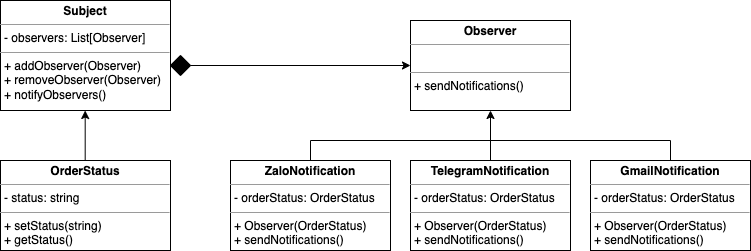

The diagram above was exported from draw.io. Its source (the exported page's mxGraphModel, read from the mxfile embedded in the PNG):
<mxGraphModel dx="785" dy="484" grid="1" gridSize="10" guides="1" tooltips="1" connect="1" arrows="1" fold="1" page="1" pageScale="1" pageWidth="850" pageHeight="1100" math="0" shadow="0">
  <root>
    <mxCell id="0" />
    <mxCell id="1" parent="0" />
    <mxCell id="YDezu5Y6_QvaMsLgyTWX-1" value="&lt;p style=&quot;margin:0px;margin-top:4px;text-align:center;&quot;&gt;&lt;b&gt;Observer&lt;/b&gt;&lt;/p&gt;&lt;hr size=&quot;1&quot;&gt;&lt;p style=&quot;margin:0px;margin-left:4px;&quot;&gt;&lt;br&gt;&lt;/p&gt;&lt;hr size=&quot;1&quot;&gt;&lt;p style=&quot;margin:0px;margin-left:4px;&quot;&gt;+ sendNotifications()&lt;/p&gt;" style="verticalAlign=top;align=left;overflow=fill;fontSize=12;fontFamily=Helvetica;html=1;" vertex="1" parent="1">
      <mxGeometry x="410" y="140" width="160" height="90" as="geometry" />
    </mxCell>
    <mxCell id="YDezu5Y6_QvaMsLgyTWX-4" value="&lt;p style=&quot;margin:0px;margin-top:4px;text-align:center;&quot;&gt;&lt;b&gt;ZaloNotification&lt;/b&gt;&lt;/p&gt;&lt;hr size=&quot;1&quot;&gt;&lt;p style=&quot;margin:0px;margin-left:4px;&quot;&gt;- orderStatus: OrderStatus&lt;/p&gt;&lt;hr size=&quot;1&quot;&gt;&lt;p style=&quot;margin:0px;margin-left:4px;&quot;&gt;+ Observer(OrderStatus)&lt;/p&gt;&lt;p style=&quot;margin:0px;margin-left:4px;&quot;&gt;+ sendNotifications()&lt;/p&gt;" style="verticalAlign=top;align=left;overflow=fill;fontSize=12;fontFamily=Helvetica;html=1;" vertex="1" parent="1">
      <mxGeometry x="230" y="280" width="160" height="90" as="geometry" />
    </mxCell>
    <mxCell id="YDezu5Y6_QvaMsLgyTWX-5" value="&lt;p style=&quot;margin:0px;margin-top:4px;text-align:center;&quot;&gt;&lt;b&gt;TelegramNotification&lt;/b&gt;&lt;/p&gt;&lt;hr size=&quot;1&quot;&gt;&lt;p style=&quot;margin:0px;margin-left:4px;&quot;&gt;- orderStatus: OrderStatus&lt;/p&gt;&lt;hr size=&quot;1&quot;&gt;&lt;p style=&quot;margin:0px;margin-left:4px;&quot;&gt;+ Observer(OrderStatus)&lt;/p&gt;&lt;p style=&quot;margin:0px;margin-left:4px;&quot;&gt;+ sendNotifications()&lt;/p&gt;" style="verticalAlign=top;align=left;overflow=fill;fontSize=12;fontFamily=Helvetica;html=1;" vertex="1" parent="1">
      <mxGeometry x="410" y="280" width="160" height="90" as="geometry" />
    </mxCell>
    <mxCell id="YDezu5Y6_QvaMsLgyTWX-6" value="&lt;p style=&quot;margin:0px;margin-top:4px;text-align:center;&quot;&gt;&lt;b&gt;GmailNotification&lt;/b&gt;&lt;/p&gt;&lt;hr size=&quot;1&quot;&gt;&lt;p style=&quot;margin:0px;margin-left:4px;&quot;&gt;- orderStatus: OrderStatus&lt;/p&gt;&lt;hr size=&quot;1&quot;&gt;&lt;p style=&quot;margin:0px;margin-left:4px;&quot;&gt;+ Observer(OrderStatus)&lt;/p&gt;&lt;p style=&quot;margin:0px;margin-left:4px;&quot;&gt;+ sendNotifications()&lt;/p&gt;" style="verticalAlign=top;align=left;overflow=fill;fontSize=12;fontFamily=Helvetica;html=1;" vertex="1" parent="1">
      <mxGeometry x="590" y="280" width="160" height="90" as="geometry" />
    </mxCell>
    <mxCell id="YDezu5Y6_QvaMsLgyTWX-7" value="" style="endArrow=none;html=1;rounded=0;exitX=0.5;exitY=0;exitDx=0;exitDy=0;entryX=0.5;entryY=0;entryDx=0;entryDy=0;edgeStyle=orthogonalEdgeStyle;" edge="1" parent="1" source="YDezu5Y6_QvaMsLgyTWX-4" target="YDezu5Y6_QvaMsLgyTWX-6">
      <mxGeometry width="50" height="50" relative="1" as="geometry">
        <mxPoint x="440" y="340" as="sourcePoint" />
        <mxPoint x="490" y="290" as="targetPoint" />
        <Array as="points">
          <mxPoint x="310" y="260" />
          <mxPoint x="670" y="260" />
        </Array>
      </mxGeometry>
    </mxCell>
    <mxCell id="YDezu5Y6_QvaMsLgyTWX-8" value="" style="endArrow=classic;html=1;rounded=0;exitX=0.5;exitY=0;exitDx=0;exitDy=0;entryX=0.5;entryY=1;entryDx=0;entryDy=0;" edge="1" parent="1" source="YDezu5Y6_QvaMsLgyTWX-5" target="YDezu5Y6_QvaMsLgyTWX-1">
      <mxGeometry width="50" height="50" relative="1" as="geometry">
        <mxPoint x="440" y="340" as="sourcePoint" />
        <mxPoint x="490" y="290" as="targetPoint" />
      </mxGeometry>
    </mxCell>
    <mxCell id="YDezu5Y6_QvaMsLgyTWX-9" value="&lt;p style=&quot;margin:0px;margin-top:4px;text-align:center;&quot;&gt;&lt;b&gt;Subject&lt;/b&gt;&lt;/p&gt;&lt;hr size=&quot;1&quot;&gt;&lt;p style=&quot;margin:0px;margin-left:4px;&quot;&gt;- observers: List[Observer]&lt;/p&gt;&lt;hr size=&quot;1&quot;&gt;&lt;p style=&quot;margin:0px;margin-left:4px;&quot;&gt;+ addObserver(Observer)&lt;/p&gt;&lt;p style=&quot;margin:0px;margin-left:4px;&quot;&gt;+ removeObserver(Observer)&lt;br&gt;&lt;/p&gt;&lt;p style=&quot;margin:0px;margin-left:4px;&quot;&gt;+ notifyObservers()&lt;/p&gt;" style="verticalAlign=top;align=left;overflow=fill;fontSize=12;fontFamily=Helvetica;html=1;" vertex="1" parent="1">
      <mxGeometry y="120" width="170" height="110" as="geometry" />
    </mxCell>
    <mxCell id="YDezu5Y6_QvaMsLgyTWX-10" value="&lt;p style=&quot;margin:0px;margin-top:4px;text-align:center;&quot;&gt;&lt;b&gt;OrderStatus&lt;/b&gt;&lt;/p&gt;&lt;hr size=&quot;1&quot;&gt;&lt;p style=&quot;margin:0px;margin-left:4px;&quot;&gt;- status: string&lt;/p&gt;&lt;hr size=&quot;1&quot;&gt;&lt;p style=&quot;margin:0px;margin-left:4px;&quot;&gt;+ setStatus(string)&lt;/p&gt;&lt;p style=&quot;margin:0px;margin-left:4px;&quot;&gt;+ getStatus()&lt;/p&gt;" style="verticalAlign=top;align=left;overflow=fill;fontSize=12;fontFamily=Helvetica;html=1;" vertex="1" parent="1">
      <mxGeometry y="280" width="170" height="90" as="geometry" />
    </mxCell>
    <mxCell id="YDezu5Y6_QvaMsLgyTWX-11" value="" style="endArrow=classic;html=1;rounded=0;exitX=0.5;exitY=0;exitDx=0;exitDy=0;entryX=0.5;entryY=1;entryDx=0;entryDy=0;" edge="1" parent="1">
      <mxGeometry width="50" height="50" relative="1" as="geometry">
        <mxPoint x="84.69" y="280" as="sourcePoint" />
        <mxPoint x="84.69" y="230" as="targetPoint" />
      </mxGeometry>
    </mxCell>
    <mxCell id="YDezu5Y6_QvaMsLgyTWX-12" value="" style="rhombus;whiteSpace=wrap;html=1;fillColor=#000000;" vertex="1" parent="1">
      <mxGeometry x="170" y="175" width="20" height="20" as="geometry" />
    </mxCell>
    <mxCell id="YDezu5Y6_QvaMsLgyTWX-13" value="" style="endArrow=classic;html=1;rounded=0;exitX=1;exitY=0.5;exitDx=0;exitDy=0;entryX=0;entryY=0.5;entryDx=0;entryDy=0;" edge="1" parent="1" source="YDezu5Y6_QvaMsLgyTWX-12" target="YDezu5Y6_QvaMsLgyTWX-1">
      <mxGeometry width="50" height="50" relative="1" as="geometry">
        <mxPoint x="210" y="270" as="sourcePoint" />
        <mxPoint x="260" y="220" as="targetPoint" />
      </mxGeometry>
    </mxCell>
  </root>
</mxGraphModel>